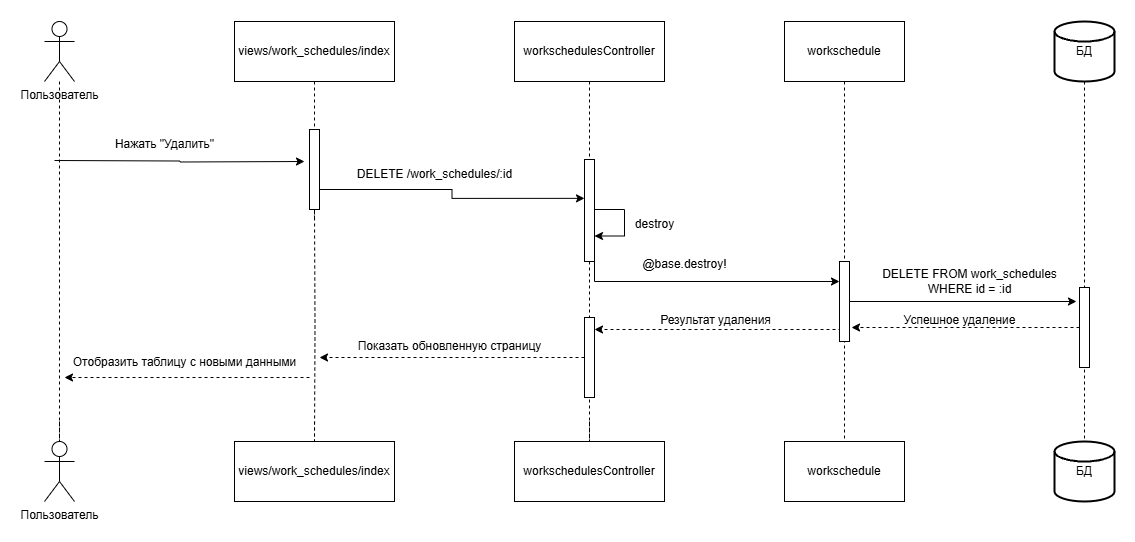

The diagram above was exported from draw.io. Its source (the exported page's mxGraphModel, read from the mxfile embedded in the PNG):
<mxGraphModel dx="1434" dy="780" grid="1" gridSize="10" guides="1" tooltips="1" connect="1" arrows="1" fold="1" page="1" pageScale="1" pageWidth="827" pageHeight="1169" math="0" shadow="0">
  <root>
    <mxCell id="0" />
    <mxCell id="1" parent="0" />
    <mxCell id="hyCBkII7PT5BY-3-G8Qy-39" value="views/work_schedules/index" style="rounded=0;whiteSpace=wrap;html=1;" parent="1" vertex="1">
      <mxGeometry x="350" y="1030" width="160" height="60" as="geometry" />
    </mxCell>
    <mxCell id="hyCBkII7PT5BY-3-G8Qy-51" value="" style="edgeStyle=orthogonalEdgeStyle;rounded=0;orthogonalLoop=1;jettySize=auto;html=1;exitX=0.5;exitY=1;exitDx=0;exitDy=0;entryX=0.5;entryY=0;entryDx=0;entryDy=0;dashed=1;endArrow=none;startFill=0;" parent="1" target="hyCBkII7PT5BY-3-G8Qy-60" edge="1">
      <mxGeometry relative="1" as="geometry">
        <mxPoint x="430" y="1429.9999999999995" as="sourcePoint" />
        <mxPoint x="430" y="1130" as="targetPoint" />
      </mxGeometry>
    </mxCell>
    <mxCell id="hyCBkII7PT5BY-3-G8Qy-60" value="views/work_schedules/index" style="rounded=0;whiteSpace=wrap;html=1;" parent="1" vertex="1">
      <mxGeometry x="350" y="1450" width="160" height="60" as="geometry" />
    </mxCell>
    <mxCell id="hyCBkII7PT5BY-3-G8Qy-61" value="Пользователь" style="shape=umlActor;verticalLabelPosition=bottom;verticalAlign=top;html=1;outlineConnect=0;" parent="1" vertex="1">
      <mxGeometry x="160" y="1030" width="30" height="60" as="geometry" />
    </mxCell>
    <mxCell id="hyCBkII7PT5BY-3-G8Qy-62" value="Пользователь" style="shape=umlActor;verticalLabelPosition=bottom;verticalAlign=top;html=1;outlineConnect=0;" parent="1" vertex="1">
      <mxGeometry x="160" y="1450" width="30" height="60" as="geometry" />
    </mxCell>
    <mxCell id="hyCBkII7PT5BY-3-G8Qy-63" style="edgeStyle=orthogonalEdgeStyle;rounded=0;orthogonalLoop=1;jettySize=auto;html=1;entryX=0.5;entryY=0;entryDx=0;entryDy=0;entryPerimeter=0;endArrow=none;startFill=0;dashed=1;" parent="1" target="hyCBkII7PT5BY-3-G8Qy-62" edge="1">
      <mxGeometry relative="1" as="geometry">
        <mxPoint x="175" y="1430" as="sourcePoint" />
      </mxGeometry>
    </mxCell>
    <mxCell id="hyCBkII7PT5BY-3-G8Qy-65" value="" style="edgeStyle=orthogonalEdgeStyle;rounded=0;orthogonalLoop=1;jettySize=auto;html=1;exitX=0.5;exitY=1;exitDx=0;exitDy=0;dashed=1;endArrow=none;startFill=0;" parent="1" source="RZUJvJneXfPqZ-IZhcI4-4" edge="1">
      <mxGeometry relative="1" as="geometry">
        <mxPoint x="430" y="1090" as="sourcePoint" />
        <mxPoint x="430" y="1230" as="targetPoint" />
      </mxGeometry>
    </mxCell>
    <mxCell id="hyCBkII7PT5BY-3-G8Qy-70" style="edgeStyle=orthogonalEdgeStyle;rounded=0;orthogonalLoop=1;jettySize=auto;html=1;exitX=0.5;exitY=1;exitDx=0;exitDy=0;entryX=0.5;entryY=0;entryDx=0;entryDy=0;dashed=1;endArrow=none;startFill=0;" parent="1" target="hyCBkII7PT5BY-3-G8Qy-69" edge="1">
      <mxGeometry relative="1" as="geometry">
        <mxPoint x="705" y="1429.9999999999995" as="sourcePoint" />
      </mxGeometry>
    </mxCell>
    <mxCell id="hyCBkII7PT5BY-3-G8Qy-68" value="workschedulesController" style="rounded=0;whiteSpace=wrap;html=1;" parent="1" vertex="1">
      <mxGeometry x="630" y="1030" width="150" height="60" as="geometry" />
    </mxCell>
    <mxCell id="hyCBkII7PT5BY-3-G8Qy-69" value="workschedulesController" style="rounded=0;whiteSpace=wrap;html=1;" parent="1" vertex="1">
      <mxGeometry x="630" y="1450" width="150" height="60" as="geometry" />
    </mxCell>
    <mxCell id="hyCBkII7PT5BY-3-G8Qy-82" value="" style="edgeStyle=orthogonalEdgeStyle;rounded=0;orthogonalLoop=1;jettySize=auto;html=1;exitX=0.5;exitY=1;exitDx=0;exitDy=0;dashed=1;endArrow=none;startFill=0;" parent="1" source="hyCBkII7PT5BY-3-G8Qy-68" edge="1">
      <mxGeometry relative="1" as="geometry">
        <mxPoint x="705" y="1090" as="sourcePoint" />
        <mxPoint x="705" y="1450" as="targetPoint" />
      </mxGeometry>
    </mxCell>
    <mxCell id="hyCBkII7PT5BY-3-G8Qy-93" value="" style="edgeStyle=orthogonalEdgeStyle;rounded=0;orthogonalLoop=1;jettySize=auto;html=1;endArrow=none;startFill=0;dashed=1;" parent="1" source="hyCBkII7PT5BY-3-G8Qy-61" edge="1">
      <mxGeometry relative="1" as="geometry">
        <mxPoint x="175" y="1090" as="sourcePoint" />
        <mxPoint x="175" y="1450" as="targetPoint" />
      </mxGeometry>
    </mxCell>
    <mxCell id="lW9Lx7tVs1pUB0EugpWr-10" value="workschedule" style="rounded=0;whiteSpace=wrap;html=1;" parent="1" vertex="1">
      <mxGeometry x="900" y="1030" width="120" height="60" as="geometry" />
    </mxCell>
    <mxCell id="lW9Lx7tVs1pUB0EugpWr-11" value="workschedule" style="rounded=0;whiteSpace=wrap;html=1;" parent="1" vertex="1">
      <mxGeometry x="900" y="1450" width="120" height="60" as="geometry" />
    </mxCell>
    <mxCell id="lW9Lx7tVs1pUB0EugpWr-13" value="БД" style="strokeWidth=2;html=1;shape=mxgraph.flowchart.database;whiteSpace=wrap;" parent="1" vertex="1">
      <mxGeometry x="1170" y="1030" width="60" height="60" as="geometry" />
    </mxCell>
    <mxCell id="lW9Lx7tVs1pUB0EugpWr-14" value="БД" style="strokeWidth=2;html=1;shape=mxgraph.flowchart.database;whiteSpace=wrap;" parent="1" vertex="1">
      <mxGeometry x="1170" y="1450" width="60" height="60" as="geometry" />
    </mxCell>
    <mxCell id="lW9Lx7tVs1pUB0EugpWr-36" value="" style="edgeStyle=orthogonalEdgeStyle;rounded=0;orthogonalLoop=1;jettySize=auto;html=1;exitX=0.5;exitY=1;exitDx=0;exitDy=0;dashed=1;endArrow=none;startFill=0;" parent="1" source="lW9Lx7tVs1pUB0EugpWr-10" edge="1">
      <mxGeometry relative="1" as="geometry">
        <mxPoint x="960" y="1090" as="sourcePoint" />
        <mxPoint x="960" y="1450" as="targetPoint" />
      </mxGeometry>
    </mxCell>
    <mxCell id="lW9Lx7tVs1pUB0EugpWr-35" value="" style="rounded=0;whiteSpace=wrap;html=1;" parent="1" vertex="1">
      <mxGeometry x="955" y="1270" width="10" height="80" as="geometry" />
    </mxCell>
    <mxCell id="lW9Lx7tVs1pUB0EugpWr-40" value="" style="edgeStyle=orthogonalEdgeStyle;rounded=0;orthogonalLoop=1;jettySize=auto;html=1;exitX=0.5;exitY=1;exitDx=0;exitDy=0;exitPerimeter=0;entryX=0.5;entryY=0;entryDx=0;entryDy=0;entryPerimeter=0;dashed=1;endArrow=none;startFill=0;" parent="1" source="lW9Lx7tVs1pUB0EugpWr-13" target="lW9Lx7tVs1pUB0EugpWr-14" edge="1">
      <mxGeometry relative="1" as="geometry">
        <mxPoint x="1200" y="1090" as="sourcePoint" />
        <mxPoint x="1200" y="1830" as="targetPoint" />
      </mxGeometry>
    </mxCell>
    <mxCell id="lW9Lx7tVs1pUB0EugpWr-39" value="" style="rounded=0;whiteSpace=wrap;html=1;" parent="1" vertex="1">
      <mxGeometry x="1195" y="1296" width="10" height="80" as="geometry" />
    </mxCell>
    <mxCell id="lW9Lx7tVs1pUB0EugpWr-41" style="edgeStyle=orthogonalEdgeStyle;rounded=0;orthogonalLoop=1;jettySize=auto;html=1;exitX=1;exitY=0.5;exitDx=0;exitDy=0;entryX=-0.3;entryY=0.175;entryDx=0;entryDy=0;entryPerimeter=0;" parent="1" source="lW9Lx7tVs1pUB0EugpWr-35" target="lW9Lx7tVs1pUB0EugpWr-39" edge="1">
      <mxGeometry relative="1" as="geometry" />
    </mxCell>
    <mxCell id="lW9Lx7tVs1pUB0EugpWr-42" value="DELETE FROM work_schedules&lt;div&gt;WHERE id = :id&lt;/div&gt;" style="text;html=1;align=center;verticalAlign=middle;resizable=0;points=[];autosize=1;strokeColor=none;fillColor=none;" parent="1" vertex="1">
      <mxGeometry x="985" y="1270" width="200" height="40" as="geometry" />
    </mxCell>
    <mxCell id="lW9Lx7tVs1pUB0EugpWr-44" style="edgeStyle=orthogonalEdgeStyle;rounded=0;orthogonalLoop=1;jettySize=auto;html=1;exitX=0;exitY=0.5;exitDx=0;exitDy=0;dashed=1;" parent="1" source="lW9Lx7tVs1pUB0EugpWr-39" edge="1">
      <mxGeometry relative="1" as="geometry">
        <mxPoint x="967" y="1336" as="targetPoint" />
      </mxGeometry>
    </mxCell>
    <mxCell id="lW9Lx7tVs1pUB0EugpWr-45" value="Успешное удаление" style="text;html=1;align=center;verticalAlign=middle;resizable=0;points=[];autosize=1;strokeColor=none;fillColor=none;" parent="1" vertex="1">
      <mxGeometry x="1005" y="1314" width="140" height="30" as="geometry" />
    </mxCell>
    <mxCell id="lW9Lx7tVs1pUB0EugpWr-52" style="edgeStyle=orthogonalEdgeStyle;rounded=0;orthogonalLoop=1;jettySize=auto;html=1;exitX=0;exitY=0.5;exitDx=0;exitDy=0;entryX=1;entryY=0.5;entryDx=0;entryDy=0;dashed=1;" parent="1" source="lW9Lx7tVs1pUB0EugpWr-46" edge="1">
      <mxGeometry relative="1" as="geometry">
        <mxPoint x="435" y="1366" as="targetPoint" />
      </mxGeometry>
    </mxCell>
    <mxCell id="lW9Lx7tVs1pUB0EugpWr-46" value="" style="rounded=0;whiteSpace=wrap;html=1;" parent="1" vertex="1">
      <mxGeometry x="700" y="1326" width="10" height="80" as="geometry" />
    </mxCell>
    <mxCell id="lW9Lx7tVs1pUB0EugpWr-48" style="edgeStyle=orthogonalEdgeStyle;rounded=0;orthogonalLoop=1;jettySize=auto;html=1;exitX=0;exitY=0.75;exitDx=0;exitDy=0;dashed=1;" parent="1" source="lW9Lx7tVs1pUB0EugpWr-35" edge="1">
      <mxGeometry relative="1" as="geometry">
        <mxPoint x="710" y="1338" as="targetPoint" />
        <Array as="points">
          <mxPoint x="955" y="1338" />
        </Array>
      </mxGeometry>
    </mxCell>
    <mxCell id="lW9Lx7tVs1pUB0EugpWr-49" value="Результат удаления" style="text;html=1;align=center;verticalAlign=middle;resizable=0;points=[];autosize=1;strokeColor=none;fillColor=none;" parent="1" vertex="1">
      <mxGeometry x="765.5" y="1314" width="130" height="30" as="geometry" />
    </mxCell>
    <mxCell id="lW9Lx7tVs1pUB0EugpWr-51" value="" style="edgeStyle=orthogonalEdgeStyle;rounded=0;orthogonalLoop=1;jettySize=auto;html=1;exitX=0.5;exitY=1;exitDx=0;exitDy=0;entryX=0.5;entryY=0;entryDx=0;entryDy=0;dashed=1;endArrow=none;startFill=0;" parent="1" target="hyCBkII7PT5BY-3-G8Qy-60" edge="1">
      <mxGeometry relative="1" as="geometry">
        <mxPoint x="430" y="1220" as="sourcePoint" />
        <mxPoint x="430" y="1830" as="targetPoint" />
      </mxGeometry>
    </mxCell>
    <mxCell id="lW9Lx7tVs1pUB0EugpWr-54" style="edgeStyle=orthogonalEdgeStyle;rounded=0;orthogonalLoop=1;jettySize=auto;html=1;exitX=0;exitY=0.75;exitDx=0;exitDy=0;dashed=1;" parent="1" edge="1">
      <mxGeometry relative="1" as="geometry">
        <mxPoint x="180" y="1386" as="targetPoint" />
        <mxPoint x="425" y="1386" as="sourcePoint" />
      </mxGeometry>
    </mxCell>
    <mxCell id="lW9Lx7tVs1pUB0EugpWr-55" value="Отобразить таблицу с новыми данными" style="text;html=1;align=center;verticalAlign=middle;resizable=0;points=[];autosize=1;strokeColor=none;fillColor=none;" parent="1" vertex="1">
      <mxGeometry x="175" y="1356" width="250" height="30" as="geometry" />
    </mxCell>
    <mxCell id="RZUJvJneXfPqZ-IZhcI4-1" style="edgeStyle=orthogonalEdgeStyle;rounded=0;orthogonalLoop=1;jettySize=auto;html=1;exitX=1;exitY=0.5;exitDx=0;exitDy=0;" parent="1" edge="1">
      <mxGeometry relative="1" as="geometry">
        <mxPoint x="170" y="1169" as="sourcePoint" />
        <mxPoint x="420" y="1170" as="targetPoint" />
      </mxGeometry>
    </mxCell>
    <mxCell id="RZUJvJneXfPqZ-IZhcI4-2" value="Нажать &quot;Удалить&quot;" style="text;html=1;align=center;verticalAlign=middle;resizable=0;points=[];autosize=1;strokeColor=none;fillColor=none;" parent="1" vertex="1">
      <mxGeometry x="220" y="1138" width="120" height="30" as="geometry" />
    </mxCell>
    <mxCell id="RZUJvJneXfPqZ-IZhcI4-5" value="" style="edgeStyle=orthogonalEdgeStyle;rounded=0;orthogonalLoop=1;jettySize=auto;html=1;exitX=0.5;exitY=1;exitDx=0;exitDy=0;dashed=1;endArrow=none;startFill=0;" parent="1" source="hyCBkII7PT5BY-3-G8Qy-39" target="RZUJvJneXfPqZ-IZhcI4-4" edge="1">
      <mxGeometry relative="1" as="geometry">
        <mxPoint x="430" y="1090" as="sourcePoint" />
        <mxPoint x="430" y="1230" as="targetPoint" />
      </mxGeometry>
    </mxCell>
    <mxCell id="RZUJvJneXfPqZ-IZhcI4-4" value="" style="rounded=0;whiteSpace=wrap;html=1;" parent="1" vertex="1">
      <mxGeometry x="425" y="1138" width="10" height="80" as="geometry" />
    </mxCell>
    <mxCell id="RZUJvJneXfPqZ-IZhcI4-12" style="edgeStyle=orthogonalEdgeStyle;rounded=0;orthogonalLoop=1;jettySize=auto;html=1;exitX=1;exitY=1;exitDx=0;exitDy=0;entryX=0;entryY=0.25;entryDx=0;entryDy=0;" parent="1" source="RZUJvJneXfPqZ-IZhcI4-6" target="lW9Lx7tVs1pUB0EugpWr-35" edge="1">
      <mxGeometry relative="1" as="geometry" />
    </mxCell>
    <mxCell id="RZUJvJneXfPqZ-IZhcI4-6" value="" style="rounded=0;whiteSpace=wrap;html=1;" parent="1" vertex="1">
      <mxGeometry x="700" y="1168" width="10" height="102" as="geometry" />
    </mxCell>
    <mxCell id="RZUJvJneXfPqZ-IZhcI4-7" style="edgeStyle=orthogonalEdgeStyle;rounded=0;orthogonalLoop=1;jettySize=auto;html=1;exitX=1;exitY=0.75;exitDx=0;exitDy=0;entryX=0;entryY=0.381;entryDx=0;entryDy=0;entryPerimeter=0;" parent="1" source="RZUJvJneXfPqZ-IZhcI4-4" target="RZUJvJneXfPqZ-IZhcI4-6" edge="1">
      <mxGeometry relative="1" as="geometry" />
    </mxCell>
    <mxCell id="RZUJvJneXfPqZ-IZhcI4-8" value="DELETE /work_schedules/:id" style="text;html=1;align=center;verticalAlign=middle;resizable=0;points=[];autosize=1;strokeColor=none;fillColor=none;" parent="1" vertex="1">
      <mxGeometry x="460" y="1168" width="180" height="30" as="geometry" />
    </mxCell>
    <mxCell id="RZUJvJneXfPqZ-IZhcI4-10" style="edgeStyle=orthogonalEdgeStyle;rounded=0;orthogonalLoop=1;jettySize=auto;html=1;exitX=1;exitY=0.5;exitDx=0;exitDy=0;entryX=1;entryY=0.75;entryDx=0;entryDy=0;" parent="1" source="RZUJvJneXfPqZ-IZhcI4-6" target="RZUJvJneXfPqZ-IZhcI4-6" edge="1">
      <mxGeometry relative="1" as="geometry">
        <Array as="points">
          <mxPoint x="740" y="1218" />
          <mxPoint x="740" y="1244" />
        </Array>
      </mxGeometry>
    </mxCell>
    <mxCell id="RZUJvJneXfPqZ-IZhcI4-11" value="destroy" style="text;html=1;align=center;verticalAlign=middle;resizable=0;points=[];autosize=1;strokeColor=none;fillColor=none;" parent="1" vertex="1">
      <mxGeometry x="740" y="1218" width="60" height="30" as="geometry" />
    </mxCell>
    <mxCell id="RZUJvJneXfPqZ-IZhcI4-13" value="@base.destroy!" style="text;html=1;align=center;verticalAlign=middle;resizable=0;points=[];autosize=1;strokeColor=none;fillColor=none;" parent="1" vertex="1">
      <mxGeometry x="745" y="1258" width="110" height="30" as="geometry" />
    </mxCell>
    <mxCell id="RZUJvJneXfPqZ-IZhcI4-14" value="Показать обновленную страницу" style="text;html=1;align=center;verticalAlign=middle;resizable=0;points=[];autosize=1;strokeColor=none;fillColor=none;" parent="1" vertex="1">
      <mxGeometry x="460" y="1340" width="210" height="30" as="geometry" />
    </mxCell>
  </root>
</mxGraphModel>